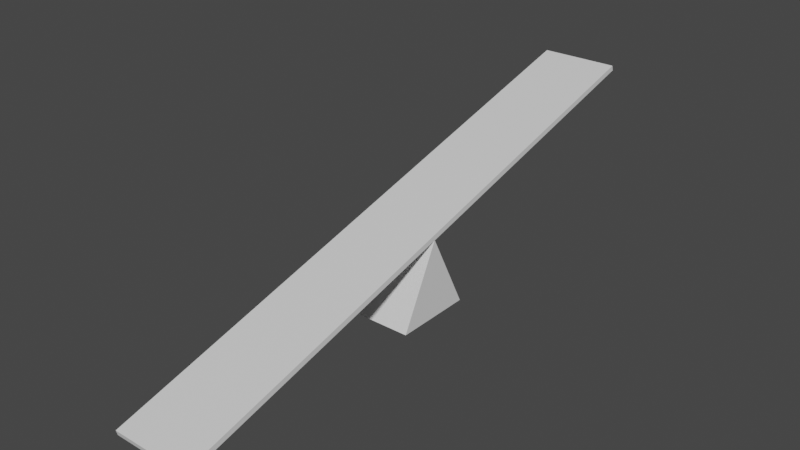 # Source: sea_saw.blend  (saved by Blender 2.92.15; exported with 4.5.12 LTS)
import bpy
from mathutils import Matrix  # noqa: F401  (used for matrix-valued properties, if any)

bpy.ops.wm.read_factory_settings(use_empty=True)
scene = bpy.context.scene
scene.name = 'Scene'

# ---- collections
col_collection = bpy.data.collections.new('Collection'); scene.collection.children.link(col_collection)

# ---- materials (node trees are filled in below, after node groups)
mat_material = bpy.data.materials.new('Material')
mat_material.alpha_threshold = 0.0
mat_material.use_transparent_shadow = False
mat_material.line_color = (0.0, 0.0, 0.0, 1.0)
mat_material_001 = bpy.data.materials.new('Material.001')
mat_material_001.use_transparent_shadow = False

# ---- material node trees
mat_material.use_nodes = True; mat_material.node_tree.nodes.clear()
_N = mat_material.node_tree.nodes; _L = mat_material.node_tree.links
n0 = _N.new('ShaderNodeOutputMaterial'); n0.name = 'Material Output'; n0.location = (300, 300)
n1 = _N.new('ShaderNodeBsdfPrincipled'); n1.name = 'Principled BSDF'; n1.location = (10, 300)
n1.distribution = 'GGX'
n1.subsurface_method = 'BURLEY'
n1.inputs[2].default_value = 0.4
n1.inputs[3].default_value = 1.45
n1.inputs[27].default_value = (0.0, 0.0, 0.0, 1.0)
n1.inputs[28].default_value = 1.0
_L.new(n1.outputs[0], n0.inputs[0])
n0.is_active_output = True
mat_material_001.use_nodes = True; mat_material_001.node_tree.nodes.clear()
_N = mat_material_001.node_tree.nodes; _L = mat_material_001.node_tree.links
n0 = _N.new('ShaderNodeBsdfPrincipled'); n0.name = 'Principled BSDF'; n0.location = (10, 300)
n0.distribution = 'GGX'
n0.subsurface_method = 'BURLEY'
n0.inputs[3].default_value = 1.45
n0.inputs[27].default_value = (0.0, 0.0, 0.0, 1.0)
n0.inputs[28].default_value = 1.0
n1 = _N.new('ShaderNodeOutputMaterial'); n1.name = 'Material Output'; n1.location = (300, 300)
_L.new(n0.outputs[0], n1.inputs[0])
n1.is_active_output = True

# ---- world
world_world = bpy.data.worlds.new('World'); scene.world = world_world
world_world.use_nodes = True; world_world.node_tree.nodes.clear()
_N = world_world.node_tree.nodes; _L = world_world.node_tree.links
n0 = _N.new('ShaderNodeOutputWorld'); n0.name = 'World Output'; n0.location = (300, 300)
n1 = _N.new('ShaderNodeBackground'); n1.name = 'Background'; n1.location = (10, 300)
n1.inputs[0].default_value = (0.05088, 0.05088, 0.05088, 1.0)
_L.new(n1.outputs[0], n0.inputs[0])
n0.is_active_output = True
world_world.color = (0.05088, 0.05088, 0.05088)
world_world.use_sun_shadow = False
world_world.sun_shadow_jitter_overblur = 0.0

# ---- meshes
me_cube = bpy.data.meshes.new('Cube')
me_cube.from_pydata([(1.0, 0.0, 1.0), (1.0, 1.0, -1.0), (1.0, -1.0, -1.0), (-1.0, 0.0, 1.0), (-1.0, 1.0, -1.0), (-1.0, -1.0, -1.0)], [], [(2, 0, 3, 5), (5, 3, 4), (4, 1, 2, 5), (1, 0, 2), (4, 3, 0, 1)])
_uv = me_cube.uv_layers.new(name='UVMap')
_uv.uv.foreach_set('vector', [0.375, 0.75, 0.625, 0.75, 0.625, 1.0, 0.375, 1.0, 0.375, 0.0, 0.625, 0.25, 0.375, 0.25, 0.125, 0.5, 0.375, 0.5, 0.375, 0.75, 0.125, 0.75, 0.375, 0.5, 0.625, 0.75, 0.375, 0.75, 0.375, 0.25, 0.625, 0.25, 0.625, 0.5, 0.375, 0.5])
me_cube.materials.append(mat_material)
me_cube.use_remesh_preserve_volume = False
me_cube.use_remesh_preserve_attributes = False
me_cube.use_mirror_vertex_groups = False
me_cube.update()
me_cube_001 = bpy.data.meshes.new('Cube.001')
me_cube_001.from_pydata([(-1.0, -1.0, -1.0), (-1.0, -1.0, 1.0), (-1.0, 1.0, -1.0), (-1.0, 1.0, 1.0), (1.0, -1.0, -1.0), (1.0, -1.0, 1.0), (1.0, 1.0, -1.0), (1.0, 1.0, 1.0)], [], [(0, 1, 3, 2), (2, 3, 7, 6), (6, 7, 5, 4), (4, 5, 1, 0), (2, 6, 4, 0), (7, 3, 1, 5)])
_uv = me_cube_001.uv_layers.new(name='UVMap')
_uv.uv.foreach_set('vector', [0.375, 0.0, 0.625, 0.0, 0.625, 0.25, 0.375, 0.25, 0.375, 0.25, 0.625, 0.25, 0.625, 0.5, 0.375, 0.5, 0.375, 0.5, 0.625, 0.5, 0.625, 0.75, 0.375, 0.75, 0.375, 0.75, 0.625, 0.75, 0.625, 1.0, 0.375, 1.0, 0.125, 0.5, 0.375, 0.5, 0.375, 0.75, 0.125, 0.75, 0.625, 0.5, 0.875, 0.5, 0.875, 0.75, 0.625, 0.75])
me_cube_001.materials.append(mat_material_001)
me_cube_001.use_remesh_fix_poles = True
me_cube_001.use_remesh_preserve_attributes = False
me_cube_001.use_mirror_vertex_groups = False
me_cube_001.update()

# ---- objects
ob_cube = bpy.data.objects.new('Cube', me_cube)
ob_cube_001 = bpy.data.objects.new('Cube.001', me_cube_001)

# ---- transforms, parenting, visibility, modifiers, constraints
ob_cube.location = (0.0, 0.0, -0.9923)
ob_cube.lock_rotations_4d = False
ob_cube.empty_display_type = 'ARROWS'
ob_cube.lineart.crease_threshold = 0.0
ob_cube_001.location = (0.0, 0.0, 0.06963)
ob_cube_001.rotation_euler = (0.2604, 5.717e-17, 7.486e-18)
ob_cube_001.scale = (1.0, 7.636, 0.06856)
ob_cube_001.lineart.crease_threshold = 0.0

# ---- collection membership
col_collection.objects.link(ob_cube)
col_collection.objects.link(ob_cube_001)

# ---- scene / render settings (as saved in the file)
scene.frame_start = 1; scene.frame_end = 250; scene.frame_set(27)
scene.render.engine = 'BLENDER_EEVEE_NEXT'
scene.cycles.use_denoising = False
scene.cycles.samples = 128
scene.cycles.sampling_pattern = 'TABULATED_SOBOL'
scene.cycles.use_adaptive_sampling = False
scene.cycles.use_light_tree = False
scene.view_settings.view_transform = 'Filmic'
bpy.context.view_layer.update()

# ---- added for rendering (the .blend has no active camera and no usable light): camera, sun
cam_auto = bpy.data.cameras.new('AutoCamera')
cam_auto.lens = 50.0
cam_auto.sensor_width = 36.0
cam_auto.clip_end = 1000.0
ob_auto_camera = bpy.data.objects.new('AutoCamera', cam_auto)
scene.collection.objects.link(ob_auto_camera)
ob_auto_camera.location = (14.3212, -17.1855, 11.5118)
ob_auto_camera.rotation_euler = (1.09748, -7.21219e-08, 0.694738)
scene.camera = ob_auto_camera
light_auto_sun = bpy.data.lights.new('AutoSun', 'SUN')
light_auto_sun.energy = 3.0
light_auto_sun.angle = 0.0523599
ob_auto_sun = bpy.data.objects.new('AutoSun', light_auto_sun)
scene.collection.objects.link(ob_auto_sun)
ob_auto_sun.rotation_euler = (0.872665, 0.174533, 0.523599)
bpy.context.view_layer.update()
